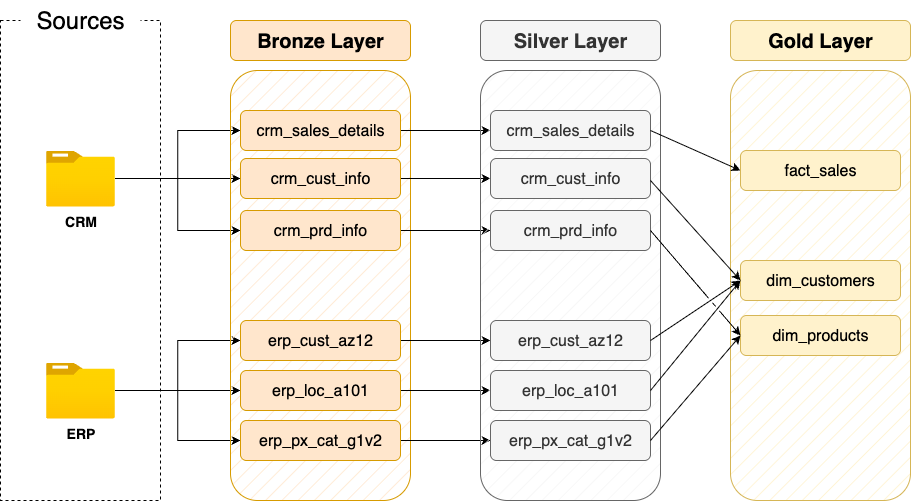

The diagram above was exported from draw.io. Its source (the exported page's mxGraphModel, read from the mxfile embedded in the PNG):
<mxGraphModel dx="976" dy="751" grid="1" gridSize="10" guides="1" tooltips="1" connect="1" arrows="1" fold="1" page="1" pageScale="1" pageWidth="850" pageHeight="1100" math="0" shadow="0">
  <root>
    <mxCell id="0" />
    <mxCell id="1" parent="0" />
    <mxCell id="0ivz0F_OWYEGqnUKf003-1" value="" style="rounded=0;whiteSpace=wrap;html=1;fillColor=none;dashed=1;" vertex="1" parent="1">
      <mxGeometry x="80" y="160" width="160" height="480" as="geometry" />
    </mxCell>
    <mxCell id="0ivz0F_OWYEGqnUKf003-2" value="&lt;font style=&quot;font-size: 24px;&quot;&gt;Sources&lt;/font&gt;" style="rounded=1;whiteSpace=wrap;html=1;strokeColor=none;" vertex="1" parent="1">
      <mxGeometry x="100" y="140" width="120" height="40" as="geometry" />
    </mxCell>
    <mxCell id="0ivz0F_OWYEGqnUKf003-15" style="edgeStyle=orthogonalEdgeStyle;rounded=0;orthogonalLoop=1;jettySize=auto;html=1;entryX=0;entryY=0.5;entryDx=0;entryDy=0;" edge="1" parent="1" source="0ivz0F_OWYEGqnUKf003-3" target="0ivz0F_OWYEGqnUKf003-12">
      <mxGeometry relative="1" as="geometry" />
    </mxCell>
    <mxCell id="0ivz0F_OWYEGqnUKf003-16" style="edgeStyle=orthogonalEdgeStyle;rounded=0;orthogonalLoop=1;jettySize=auto;html=1;" edge="1" parent="1" source="0ivz0F_OWYEGqnUKf003-3" target="0ivz0F_OWYEGqnUKf003-11">
      <mxGeometry relative="1" as="geometry" />
    </mxCell>
    <mxCell id="0ivz0F_OWYEGqnUKf003-17" style="edgeStyle=orthogonalEdgeStyle;rounded=0;orthogonalLoop=1;jettySize=auto;html=1;entryX=0;entryY=0.5;entryDx=0;entryDy=0;" edge="1" parent="1" source="0ivz0F_OWYEGqnUKf003-3" target="0ivz0F_OWYEGqnUKf003-10">
      <mxGeometry relative="1" as="geometry" />
    </mxCell>
    <mxCell id="0ivz0F_OWYEGqnUKf003-3" value="&lt;font style=&quot;font-size: 14px;&quot;&gt;&lt;b&gt;CRM&lt;/b&gt;&lt;/font&gt;" style="image;aspect=fixed;html=1;points=[];align=center;fontSize=12;image=img/lib/azure2/general/Folder_Blank.svg;" vertex="1" parent="1">
      <mxGeometry x="125.5" y="290" width="69" height="56.00000000000001" as="geometry" />
    </mxCell>
    <mxCell id="0ivz0F_OWYEGqnUKf003-21" style="edgeStyle=orthogonalEdgeStyle;rounded=0;orthogonalLoop=1;jettySize=auto;html=1;" edge="1" parent="1" source="0ivz0F_OWYEGqnUKf003-4" target="0ivz0F_OWYEGqnUKf003-19">
      <mxGeometry relative="1" as="geometry" />
    </mxCell>
    <mxCell id="0ivz0F_OWYEGqnUKf003-22" style="edgeStyle=orthogonalEdgeStyle;rounded=0;orthogonalLoop=1;jettySize=auto;html=1;entryX=0;entryY=0.5;entryDx=0;entryDy=0;" edge="1" parent="1" source="0ivz0F_OWYEGqnUKf003-4" target="0ivz0F_OWYEGqnUKf003-18">
      <mxGeometry relative="1" as="geometry" />
    </mxCell>
    <mxCell id="0ivz0F_OWYEGqnUKf003-23" style="edgeStyle=orthogonalEdgeStyle;rounded=0;orthogonalLoop=1;jettySize=auto;html=1;entryX=0;entryY=0.5;entryDx=0;entryDy=0;" edge="1" parent="1" source="0ivz0F_OWYEGqnUKf003-4" target="0ivz0F_OWYEGqnUKf003-20">
      <mxGeometry relative="1" as="geometry" />
    </mxCell>
    <mxCell id="0ivz0F_OWYEGqnUKf003-4" value="&lt;font style=&quot;font-size: 14px;&quot;&gt;&lt;b&gt;ERP&lt;/b&gt;&lt;/font&gt;" style="image;aspect=fixed;html=1;points=[];align=center;fontSize=12;image=img/lib/azure2/general/Folder_Blank.svg;" vertex="1" parent="1">
      <mxGeometry x="125.5" y="502" width="69" height="56.00000000000001" as="geometry" />
    </mxCell>
    <mxCell id="0ivz0F_OWYEGqnUKf003-7" value="" style="rounded=1;whiteSpace=wrap;html=1;fillColor=#ffe6cc;fillStyle=hatch;strokeColor=#d79b00;" vertex="1" parent="1">
      <mxGeometry x="310" y="210" width="180" height="430" as="geometry" />
    </mxCell>
    <mxCell id="0ivz0F_OWYEGqnUKf003-8" value="&lt;font style=&quot;font-size: 20px;&quot;&gt;&lt;b style=&quot;&quot;&gt;Bronze Layer&lt;/b&gt;&lt;/font&gt;" style="rounded=1;whiteSpace=wrap;html=1;strokeColor=#d79b00;fillColor=#ffe6cc;" vertex="1" parent="1">
      <mxGeometry x="310" y="160" width="180" height="40" as="geometry" />
    </mxCell>
    <mxCell id="0ivz0F_OWYEGqnUKf003-32" style="edgeStyle=orthogonalEdgeStyle;rounded=0;orthogonalLoop=1;jettySize=auto;html=1;" edge="1" parent="1" source="0ivz0F_OWYEGqnUKf003-10" target="0ivz0F_OWYEGqnUKf003-26">
      <mxGeometry relative="1" as="geometry" />
    </mxCell>
    <mxCell id="0ivz0F_OWYEGqnUKf003-10" value="&lt;font style=&quot;font-size: 16px;&quot;&gt;crm_sales_details&lt;/font&gt;" style="rounded=1;whiteSpace=wrap;html=1;strokeColor=#d79b00;fillColor=#ffe6cc;" vertex="1" parent="1">
      <mxGeometry x="320" y="250" width="160" height="40" as="geometry" />
    </mxCell>
    <mxCell id="0ivz0F_OWYEGqnUKf003-33" style="edgeStyle=orthogonalEdgeStyle;rounded=0;orthogonalLoop=1;jettySize=auto;html=1;" edge="1" parent="1" source="0ivz0F_OWYEGqnUKf003-11" target="0ivz0F_OWYEGqnUKf003-27">
      <mxGeometry relative="1" as="geometry" />
    </mxCell>
    <mxCell id="0ivz0F_OWYEGqnUKf003-11" value="&lt;font style=&quot;font-size: 16px;&quot;&gt;crm_cust_info&lt;/font&gt;" style="rounded=1;whiteSpace=wrap;html=1;strokeColor=#d79b00;fillColor=#ffe6cc;" vertex="1" parent="1">
      <mxGeometry x="320" y="298" width="160" height="40" as="geometry" />
    </mxCell>
    <mxCell id="0ivz0F_OWYEGqnUKf003-34" style="edgeStyle=orthogonalEdgeStyle;rounded=0;orthogonalLoop=1;jettySize=auto;html=1;" edge="1" parent="1" source="0ivz0F_OWYEGqnUKf003-12" target="0ivz0F_OWYEGqnUKf003-28">
      <mxGeometry relative="1" as="geometry" />
    </mxCell>
    <mxCell id="0ivz0F_OWYEGqnUKf003-12" value="&lt;font style=&quot;font-size: 16px;&quot;&gt;crm_prd_info&lt;/font&gt;" style="rounded=1;whiteSpace=wrap;html=1;strokeColor=#d79b00;fillColor=#ffe6cc;" vertex="1" parent="1">
      <mxGeometry x="320" y="350" width="160" height="40" as="geometry" />
    </mxCell>
    <mxCell id="0ivz0F_OWYEGqnUKf003-35" style="edgeStyle=orthogonalEdgeStyle;rounded=0;orthogonalLoop=1;jettySize=auto;html=1;" edge="1" parent="1" source="0ivz0F_OWYEGqnUKf003-18" target="0ivz0F_OWYEGqnUKf003-29">
      <mxGeometry relative="1" as="geometry" />
    </mxCell>
    <mxCell id="0ivz0F_OWYEGqnUKf003-18" value="&lt;font style=&quot;font-size: 16px;&quot;&gt;erp_cust_az12&lt;/font&gt;" style="rounded=1;whiteSpace=wrap;html=1;strokeColor=#d79b00;fillColor=#ffe6cc;" vertex="1" parent="1">
      <mxGeometry x="320" y="460" width="160" height="40" as="geometry" />
    </mxCell>
    <mxCell id="0ivz0F_OWYEGqnUKf003-36" style="edgeStyle=orthogonalEdgeStyle;rounded=0;orthogonalLoop=1;jettySize=auto;html=1;" edge="1" parent="1" source="0ivz0F_OWYEGqnUKf003-19" target="0ivz0F_OWYEGqnUKf003-30">
      <mxGeometry relative="1" as="geometry" />
    </mxCell>
    <mxCell id="0ivz0F_OWYEGqnUKf003-19" value="&lt;font style=&quot;font-size: 16px;&quot;&gt;erp_loc_a101&lt;/font&gt;" style="rounded=1;whiteSpace=wrap;html=1;strokeColor=#d79b00;fillColor=#ffe6cc;" vertex="1" parent="1">
      <mxGeometry x="320" y="510" width="160" height="40" as="geometry" />
    </mxCell>
    <mxCell id="0ivz0F_OWYEGqnUKf003-37" style="edgeStyle=orthogonalEdgeStyle;rounded=0;orthogonalLoop=1;jettySize=auto;html=1;" edge="1" parent="1" source="0ivz0F_OWYEGqnUKf003-20" target="0ivz0F_OWYEGqnUKf003-31">
      <mxGeometry relative="1" as="geometry" />
    </mxCell>
    <mxCell id="0ivz0F_OWYEGqnUKf003-20" value="&lt;font style=&quot;font-size: 16px;&quot;&gt;erp_px_cat_g1v2&lt;/font&gt;" style="rounded=1;whiteSpace=wrap;html=1;strokeColor=#d79b00;fillColor=#ffe6cc;" vertex="1" parent="1">
      <mxGeometry x="320" y="560" width="160" height="40" as="geometry" />
    </mxCell>
    <mxCell id="0ivz0F_OWYEGqnUKf003-24" value="" style="rounded=1;whiteSpace=wrap;html=1;fillColor=#f5f5f5;fillStyle=hatch;strokeColor=#666666;fontColor=#333333;" vertex="1" parent="1">
      <mxGeometry x="560" y="210" width="180" height="430" as="geometry" />
    </mxCell>
    <mxCell id="0ivz0F_OWYEGqnUKf003-25" value="&lt;font style=&quot;font-size: 20px;&quot;&gt;&lt;b style=&quot;&quot;&gt;Silver Layer&lt;/b&gt;&lt;/font&gt;" style="rounded=1;whiteSpace=wrap;html=1;strokeColor=#666666;fillColor=#f5f5f5;fontColor=#333333;" vertex="1" parent="1">
      <mxGeometry x="560" y="160" width="180" height="40" as="geometry" />
    </mxCell>
    <mxCell id="0ivz0F_OWYEGqnUKf003-26" value="&lt;font style=&quot;font-size: 16px;&quot;&gt;crm_sales_details&lt;/font&gt;" style="rounded=1;whiteSpace=wrap;html=1;strokeColor=#666666;fillColor=#f5f5f5;fontColor=#333333;" vertex="1" parent="1">
      <mxGeometry x="570" y="250" width="160" height="40" as="geometry" />
    </mxCell>
    <mxCell id="0ivz0F_OWYEGqnUKf003-27" value="&lt;font style=&quot;font-size: 16px;&quot;&gt;crm_cust_info&lt;/font&gt;" style="rounded=1;whiteSpace=wrap;html=1;strokeColor=#666666;fillColor=#f5f5f5;fontColor=#333333;" vertex="1" parent="1">
      <mxGeometry x="570" y="298" width="160" height="40" as="geometry" />
    </mxCell>
    <mxCell id="0ivz0F_OWYEGqnUKf003-28" value="&lt;font style=&quot;font-size: 16px;&quot;&gt;crm_prd_info&lt;/font&gt;" style="rounded=1;whiteSpace=wrap;html=1;strokeColor=#666666;fillColor=#f5f5f5;fontColor=#333333;" vertex="1" parent="1">
      <mxGeometry x="570" y="350" width="160" height="40" as="geometry" />
    </mxCell>
    <mxCell id="0ivz0F_OWYEGqnUKf003-29" value="&lt;font style=&quot;font-size: 16px;&quot;&gt;erp_cust_az12&lt;/font&gt;" style="rounded=1;whiteSpace=wrap;html=1;strokeColor=#666666;fillColor=#f5f5f5;fontColor=#333333;" vertex="1" parent="1">
      <mxGeometry x="570" y="460" width="160" height="40" as="geometry" />
    </mxCell>
    <mxCell id="0ivz0F_OWYEGqnUKf003-30" value="&lt;font style=&quot;font-size: 16px;&quot;&gt;erp_loc_a101&lt;/font&gt;" style="rounded=1;whiteSpace=wrap;html=1;strokeColor=#666666;fillColor=#f5f5f5;fontColor=#333333;" vertex="1" parent="1">
      <mxGeometry x="570" y="510" width="160" height="40" as="geometry" />
    </mxCell>
    <mxCell id="0ivz0F_OWYEGqnUKf003-31" value="&lt;font style=&quot;font-size: 16px;&quot;&gt;erp_px_cat_g1v2&lt;/font&gt;" style="rounded=1;whiteSpace=wrap;html=1;strokeColor=#666666;fillColor=#f5f5f5;fontColor=#333333;" vertex="1" parent="1">
      <mxGeometry x="570" y="560" width="160" height="40" as="geometry" />
    </mxCell>
    <mxCell id="0ivz0F_OWYEGqnUKf003-38" value="" style="rounded=1;whiteSpace=wrap;html=1;fillColor=#fff2cc;fillStyle=hatch;strokeColor=#d6b656;" vertex="1" parent="1">
      <mxGeometry x="810" y="210" width="180" height="430" as="geometry" />
    </mxCell>
    <mxCell id="0ivz0F_OWYEGqnUKf003-39" value="&lt;font style=&quot;font-size: 20px;&quot;&gt;&lt;b style=&quot;&quot;&gt;Gold Layer&lt;/b&gt;&lt;/font&gt;" style="rounded=1;whiteSpace=wrap;html=1;strokeColor=#d6b656;fillColor=#fff2cc;" vertex="1" parent="1">
      <mxGeometry x="810" y="160" width="180" height="40" as="geometry" />
    </mxCell>
    <mxCell id="0ivz0F_OWYEGqnUKf003-40" value="&lt;font style=&quot;font-size: 16px;&quot;&gt;fact_sales&lt;/font&gt;" style="rounded=1;whiteSpace=wrap;html=1;strokeColor=#d6b656;fillColor=#fff2cc;" vertex="1" parent="1">
      <mxGeometry x="820" y="290" width="160" height="40" as="geometry" />
    </mxCell>
    <mxCell id="0ivz0F_OWYEGqnUKf003-41" value="&lt;font style=&quot;font-size: 16px;&quot;&gt;dim_customers&lt;/font&gt;" style="rounded=1;whiteSpace=wrap;html=1;strokeColor=#d6b656;fillColor=#fff2cc;" vertex="1" parent="1">
      <mxGeometry x="820" y="400" width="160" height="40" as="geometry" />
    </mxCell>
    <mxCell id="0ivz0F_OWYEGqnUKf003-42" value="&lt;font style=&quot;font-size: 16px;&quot;&gt;dim_products&lt;/font&gt;" style="rounded=1;whiteSpace=wrap;html=1;strokeColor=#d6b656;fillColor=#fff2cc;" vertex="1" parent="1">
      <mxGeometry x="820" y="455" width="160" height="40" as="geometry" />
    </mxCell>
    <mxCell id="0ivz0F_OWYEGqnUKf003-46" value="" style="endArrow=classic;html=1;rounded=0;exitX=1;exitY=0.5;exitDx=0;exitDy=0;entryX=0;entryY=0.5;entryDx=0;entryDy=0;jumpStyle=gap;" edge="1" parent="1" source="0ivz0F_OWYEGqnUKf003-26" target="0ivz0F_OWYEGqnUKf003-40">
      <mxGeometry width="50" height="50" relative="1" as="geometry">
        <mxPoint x="760" y="380" as="sourcePoint" />
        <mxPoint x="810" y="330" as="targetPoint" />
      </mxGeometry>
    </mxCell>
    <mxCell id="0ivz0F_OWYEGqnUKf003-47" value="" style="endArrow=classic;html=1;rounded=0;exitX=1;exitY=0.5;exitDx=0;exitDy=0;entryX=0;entryY=0.5;entryDx=0;entryDy=0;jumpStyle=gap;" edge="1" parent="1" target="0ivz0F_OWYEGqnUKf003-41">
      <mxGeometry width="50" height="50" relative="1" as="geometry">
        <mxPoint x="730" y="320" as="sourcePoint" />
        <mxPoint x="820" y="360" as="targetPoint" />
      </mxGeometry>
    </mxCell>
    <mxCell id="0ivz0F_OWYEGqnUKf003-48" value="" style="endArrow=classic;html=1;rounded=0;exitX=1;exitY=0.5;exitDx=0;exitDy=0;entryX=0;entryY=0.5;entryDx=0;entryDy=0;jumpStyle=gap;" edge="1" parent="1" source="0ivz0F_OWYEGqnUKf003-29" target="0ivz0F_OWYEGqnUKf003-41">
      <mxGeometry width="50" height="50" relative="1" as="geometry">
        <mxPoint x="740" y="410" as="sourcePoint" />
        <mxPoint x="830" y="510" as="targetPoint" />
      </mxGeometry>
    </mxCell>
    <mxCell id="0ivz0F_OWYEGqnUKf003-49" value="" style="endArrow=classic;html=1;rounded=0;exitX=1;exitY=0.5;exitDx=0;exitDy=0;jumpStyle=gap;" edge="1" parent="1">
      <mxGeometry width="50" height="50" relative="1" as="geometry">
        <mxPoint x="730" y="530" as="sourcePoint" />
        <mxPoint x="820" y="420" as="targetPoint" />
      </mxGeometry>
    </mxCell>
    <mxCell id="0ivz0F_OWYEGqnUKf003-50" value="" style="endArrow=classic;html=1;rounded=0;exitX=1;exitY=0.5;exitDx=0;exitDy=0;entryX=0;entryY=0.5;entryDx=0;entryDy=0;jumpStyle=gap;" edge="1" parent="1" source="0ivz0F_OWYEGqnUKf003-28" target="0ivz0F_OWYEGqnUKf003-42">
      <mxGeometry width="50" height="50" relative="1" as="geometry">
        <mxPoint x="740" y="540" as="sourcePoint" />
        <mxPoint x="830" y="430" as="targetPoint" />
      </mxGeometry>
    </mxCell>
    <mxCell id="0ivz0F_OWYEGqnUKf003-51" value="" style="endArrow=classic;html=1;rounded=0;exitX=1;exitY=0.5;exitDx=0;exitDy=0;entryX=0;entryY=0.5;entryDx=0;entryDy=0;jumpStyle=gap;" edge="1" parent="1" target="0ivz0F_OWYEGqnUKf003-42">
      <mxGeometry width="50" height="50" relative="1" as="geometry">
        <mxPoint x="730" y="580" as="sourcePoint" />
        <mxPoint x="820" y="685" as="targetPoint" />
      </mxGeometry>
    </mxCell>
  </root>
</mxGraphModel>